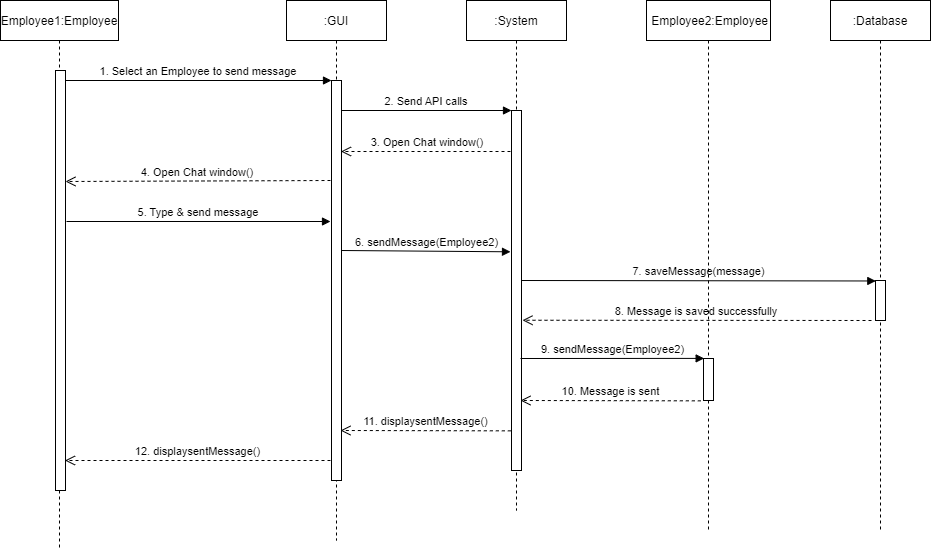

The diagram above was exported from draw.io. Its source (the exported page's mxGraphModel, read from the mxfile embedded in the PNG):
<mxGraphModel dx="1038" dy="513" grid="1" gridSize="10" guides="1" tooltips="1" connect="1" arrows="1" fold="1" page="1" pageScale="1" pageWidth="850" pageHeight="1100" math="0" shadow="0">
  <root>
    <mxCell id="0" />
    <mxCell id="1" parent="0" />
    <mxCell id="5L3PCjQfuFgz4qK9zC4N-1" value="3. Open Chat window()&amp;nbsp;" style="html=1;verticalAlign=bottom;endArrow=open;dashed=1;endSize=8;rounded=0;" parent="1" edge="1">
      <mxGeometry relative="1" as="geometry">
        <mxPoint x="576" y="231" as="sourcePoint" />
        <mxPoint x="400.5" y="231" as="targetPoint" />
      </mxGeometry>
    </mxCell>
    <mxCell id="5L3PCjQfuFgz4qK9zC4N-2" value="Employee1:Employee" style="shape=umlLifeline;perimeter=lifelinePerimeter;container=1;collapsible=0;recursiveResize=0;rounded=0;shadow=0;strokeWidth=1;" parent="1" vertex="1">
      <mxGeometry x="60" y="80" width="118" height="550" as="geometry" />
    </mxCell>
    <mxCell id="5L3PCjQfuFgz4qK9zC4N-3" value="" style="points=[];perimeter=orthogonalPerimeter;rounded=0;shadow=0;strokeWidth=1;" parent="5L3PCjQfuFgz4qK9zC4N-2" vertex="1">
      <mxGeometry x="55" y="70" width="10" height="420" as="geometry" />
    </mxCell>
    <mxCell id="5L3PCjQfuFgz4qK9zC4N-4" value=":GUI" style="shape=umlLifeline;perimeter=lifelinePerimeter;container=1;collapsible=0;recursiveResize=0;rounded=0;shadow=0;strokeWidth=1;" parent="1" vertex="1">
      <mxGeometry x="346" y="80" width="100" height="540" as="geometry" />
    </mxCell>
    <mxCell id="5L3PCjQfuFgz4qK9zC4N-5" value="" style="points=[];perimeter=orthogonalPerimeter;rounded=0;shadow=0;strokeWidth=1;" parent="5L3PCjQfuFgz4qK9zC4N-4" vertex="1">
      <mxGeometry x="45" y="80" width="10" height="400" as="geometry" />
    </mxCell>
    <mxCell id="5L3PCjQfuFgz4qK9zC4N-6" value="6. sendMessage(Employee2)" style="html=1;verticalAlign=bottom;endArrow=block;rounded=0;entryX=0.44;entryY=0.718;entryDx=0;entryDy=0;entryPerimeter=0;" parent="5L3PCjQfuFgz4qK9zC4N-4" edge="1">
      <mxGeometry width="80" relative="1" as="geometry">
        <mxPoint x="55" y="250" as="sourcePoint" />
        <mxPoint x="224" y="251.29999999999995" as="targetPoint" />
      </mxGeometry>
    </mxCell>
    <mxCell id="5L3PCjQfuFgz4qK9zC4N-7" value="12. displaysentMessage()" style="html=1;verticalAlign=bottom;endArrow=open;dashed=1;endSize=8;rounded=0;" parent="5L3PCjQfuFgz4qK9zC4N-4" edge="1">
      <mxGeometry relative="1" as="geometry">
        <mxPoint x="44" y="460" as="sourcePoint" />
        <mxPoint x="-221.5" y="460" as="targetPoint" />
      </mxGeometry>
    </mxCell>
    <mxCell id="5L3PCjQfuFgz4qK9zC4N-8" value="8. Message is saved successfully" style="verticalAlign=bottom;endArrow=open;dashed=1;endSize=8;exitX=0;exitY=0.95;shadow=0;strokeWidth=1;entryX=1.8;entryY=0.839;entryDx=0;entryDy=0;entryPerimeter=0;" parent="1" edge="1">
      <mxGeometry relative="1" as="geometry">
        <mxPoint x="582" y="399.75" as="targetPoint" />
        <mxPoint x="931" y="399.9999999999998" as="sourcePoint" />
      </mxGeometry>
    </mxCell>
    <mxCell id="5L3PCjQfuFgz4qK9zC4N-9" value="1. Select an Employee to send message" style="verticalAlign=bottom;endArrow=block;entryX=0;entryY=0;shadow=0;strokeWidth=1;" parent="1" source="5L3PCjQfuFgz4qK9zC4N-3" target="5L3PCjQfuFgz4qK9zC4N-5" edge="1">
      <mxGeometry relative="1" as="geometry">
        <mxPoint x="321" y="160" as="sourcePoint" />
      </mxGeometry>
    </mxCell>
    <mxCell id="5L3PCjQfuFgz4qK9zC4N-10" value=":System" style="shape=umlLifeline;perimeter=lifelinePerimeter;container=1;collapsible=0;recursiveResize=0;rounded=0;shadow=0;strokeWidth=1;" parent="1" vertex="1">
      <mxGeometry x="526" y="80" width="100" height="510" as="geometry" />
    </mxCell>
    <mxCell id="5L3PCjQfuFgz4qK9zC4N-11" value="" style="points=[];perimeter=orthogonalPerimeter;rounded=0;shadow=0;strokeWidth=1;" parent="5L3PCjQfuFgz4qK9zC4N-10" vertex="1">
      <mxGeometry x="45" y="110" width="10" height="360" as="geometry" />
    </mxCell>
    <mxCell id="5L3PCjQfuFgz4qK9zC4N-12" value="2. Send API calls" style="verticalAlign=bottom;endArrow=block;entryX=0;entryY=0;shadow=0;strokeWidth=1;" parent="5L3PCjQfuFgz4qK9zC4N-10" edge="1">
      <mxGeometry relative="1" as="geometry">
        <mxPoint x="-125" y="110.00000000000011" as="sourcePoint" />
        <mxPoint x="45" y="110.00000000000011" as="targetPoint" />
      </mxGeometry>
    </mxCell>
    <mxCell id="5L3PCjQfuFgz4qK9zC4N-13" value="7. saveMessage(message)" style="html=1;verticalAlign=bottom;endArrow=block;rounded=0;entryX=0.453;entryY=0.648;entryDx=0;entryDy=0;entryPerimeter=0;" parent="5L3PCjQfuFgz4qK9zC4N-10" edge="1">
      <mxGeometry width="80" relative="1" as="geometry">
        <mxPoint x="55" y="280" as="sourcePoint" />
        <mxPoint x="409.29999999999995" y="280.48" as="targetPoint" />
      </mxGeometry>
    </mxCell>
    <mxCell id="5L3PCjQfuFgz4qK9zC4N-14" value=" Employee2:Employee" style="shape=umlLifeline;perimeter=lifelinePerimeter;container=1;collapsible=0;recursiveResize=0;rounded=0;shadow=0;strokeWidth=1;" parent="1" vertex="1">
      <mxGeometry x="706" y="80" width="124" height="530" as="geometry" />
    </mxCell>
    <mxCell id="5L3PCjQfuFgz4qK9zC4N-15" value="5. Type &amp; send message" style="verticalAlign=bottom;endArrow=block;shadow=0;strokeWidth=1;" parent="1" edge="1">
      <mxGeometry relative="1" as="geometry">
        <mxPoint x="126" y="301" as="sourcePoint" />
        <mxPoint x="390" y="301" as="targetPoint" />
      </mxGeometry>
    </mxCell>
    <mxCell id="5L3PCjQfuFgz4qK9zC4N-16" value="10. Message is sent" style="html=1;verticalAlign=bottom;endArrow=open;dashed=1;endSize=8;rounded=0;exitX=-0.267;exitY=0.683;exitDx=0;exitDy=0;exitPerimeter=0;" parent="1" edge="1">
      <mxGeometry relative="1" as="geometry">
        <mxPoint x="760.3299999999999" y="480.346" as="sourcePoint" />
        <mxPoint x="580" y="480" as="targetPoint" />
      </mxGeometry>
    </mxCell>
    <mxCell id="5L3PCjQfuFgz4qK9zC4N-17" value="4. Open Chat window()" style="verticalAlign=bottom;endArrow=open;dashed=1;endSize=8;shadow=0;strokeWidth=1;" parent="1" edge="1">
      <mxGeometry relative="1" as="geometry">
        <mxPoint x="125" y="261" as="targetPoint" />
        <mxPoint x="390" y="260" as="sourcePoint" />
      </mxGeometry>
    </mxCell>
    <mxCell id="5L3PCjQfuFgz4qK9zC4N-18" value=":Database" style="shape=umlLifeline;perimeter=lifelinePerimeter;container=1;collapsible=0;recursiveResize=0;rounded=0;shadow=0;strokeWidth=1;" parent="1" vertex="1">
      <mxGeometry x="890" y="80" width="100" height="530" as="geometry" />
    </mxCell>
    <mxCell id="5L3PCjQfuFgz4qK9zC4N-19" value="" style="points=[];perimeter=orthogonalPerimeter;rounded=0;shadow=0;strokeWidth=1;" parent="5L3PCjQfuFgz4qK9zC4N-18" vertex="1">
      <mxGeometry x="45" y="280" width="10" height="40" as="geometry" />
    </mxCell>
    <mxCell id="5L3PCjQfuFgz4qK9zC4N-20" value="9. sendMessage(Employee2)" style="html=1;verticalAlign=bottom;endArrow=block;rounded=0;entryX=0.465;entryY=0.933;entryDx=0;entryDy=0;entryPerimeter=0;" parent="1" edge="1">
      <mxGeometry width="80" relative="1" as="geometry">
        <mxPoint x="580" y="438" as="sourcePoint" />
        <mxPoint x="763.6600000000001" y="437.9000000000001" as="targetPoint" />
      </mxGeometry>
    </mxCell>
    <mxCell id="5L3PCjQfuFgz4qK9zC4N-21" value="" style="points=[];perimeter=orthogonalPerimeter;rounded=0;shadow=0;strokeWidth=1;" parent="1" vertex="1">
      <mxGeometry x="763" y="438" width="10" height="42" as="geometry" />
    </mxCell>
    <mxCell id="5L3PCjQfuFgz4qK9zC4N-22" value="11. displaysentMessage()" style="html=1;verticalAlign=bottom;endArrow=open;dashed=1;endSize=8;rounded=0;exitX=-0.267;exitY=0.683;exitDx=0;exitDy=0;exitPerimeter=0;" parent="1" edge="1">
      <mxGeometry relative="1" as="geometry">
        <mxPoint x="570.3299999999999" y="510.346" as="sourcePoint" />
        <mxPoint x="400" y="510" as="targetPoint" />
      </mxGeometry>
    </mxCell>
  </root>
</mxGraphModel>